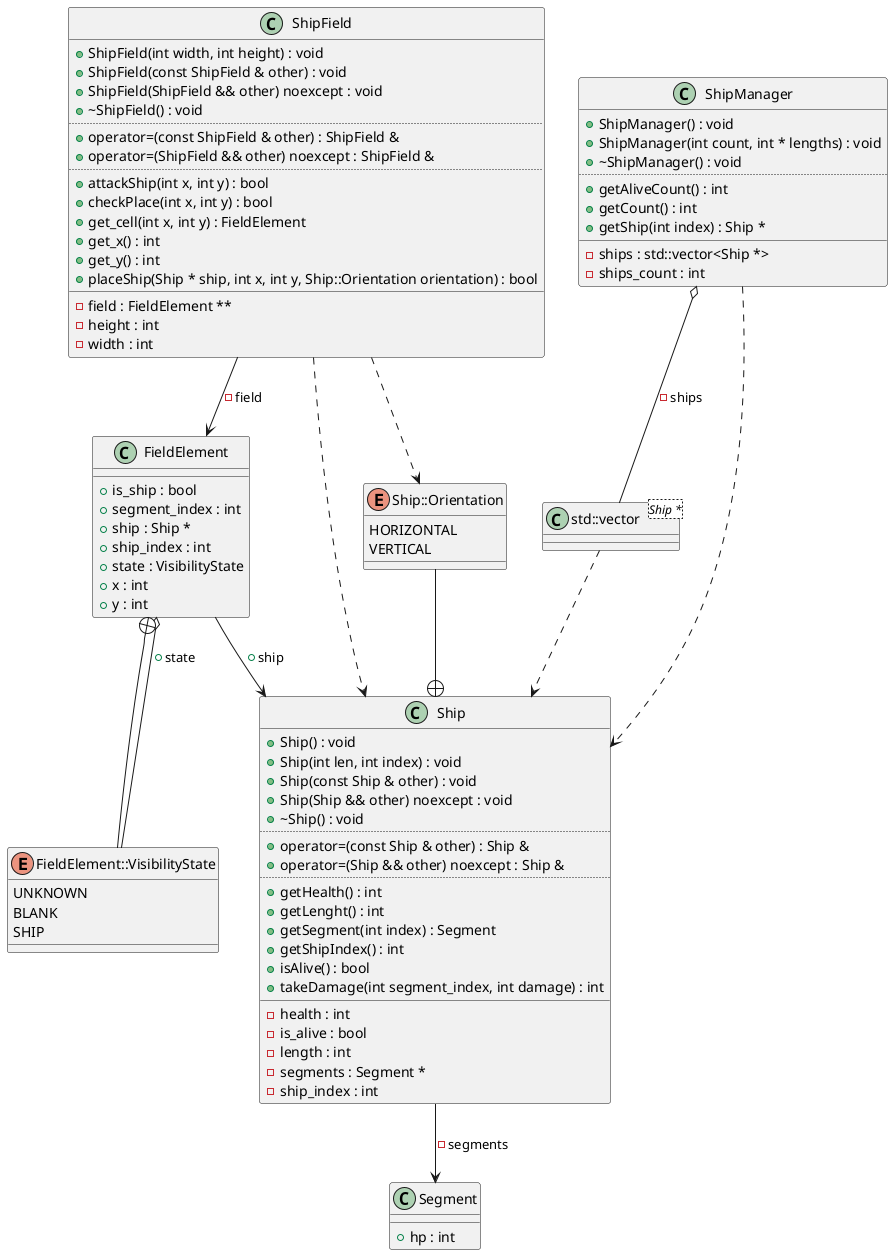

The diagram above was rendered by PlantUML. Its source (embedded in the PNG):
@startuml
class "Segment" as C_0004224949386065029667
class C_0004224949386065029667 {
__
+hp : int
}
class "Ship" as C_0014529657433315016423
class C_0014529657433315016423 {
+Ship() : void
+Ship(int len, int index) : void
+Ship(const Ship & other) : void
+Ship(Ship && other) noexcept : void
+~Ship() : void
..
+operator=(const Ship & other) : Ship &
+operator=(Ship && other) noexcept : Ship &
..
+getHealth() : int
+getLenght() : int
+getSegment(int index) : Segment
+getShipIndex() : int
+isAlive() : bool
+takeDamage(int segment_index, int damage) : int
__
-health : int
-is_alive : bool
-length : int
-segments : Segment *
-ship_index : int
}
enum "Ship::Orientation" as C_0015200704647938469073
enum C_0015200704647938469073 {
HORIZONTAL
VERTICAL
}
class "FieldElement" as C_0001857836874925042506
class C_0001857836874925042506 {
__
+is_ship : bool
+segment_index : int
+ship : Ship *
+ship_index : int
+state : VisibilityState
+x : int
+y : int
}
enum "FieldElement::VisibilityState" as C_0016786167066212157050
enum C_0016786167066212157050 {
UNKNOWN
BLANK
SHIP
}
class "ShipField" as C_0003843296779074973901
class C_0003843296779074973901 {
+ShipField(int width, int height) : void
+ShipField(const ShipField & other) : void
+ShipField(ShipField && other) noexcept : void
+~ShipField() : void
..
+operator=(const ShipField & other) : ShipField &
+operator=(ShipField && other) noexcept : ShipField &
..
+attackShip(int x, int y) : bool
+checkPlace(int x, int y) : bool
+get_cell(int x, int y) : FieldElement
+get_x() : int
+get_y() : int
+placeShip(Ship * ship, int x, int y, Ship::Orientation orientation) : bool
__
-field : FieldElement **
-height : int
-width : int
}
class "std::vector<Ship *>" as C_0007462257846685508834
class C_0007462257846685508834 {
__
}
class "ShipManager" as C_0017499122254539489506
class C_0017499122254539489506 {
+ShipManager() : void
+ShipManager(int count, int * lengths) : void
+~ShipManager() : void
..
+getAliveCount() : int
+getCount() : int
+getShip(int index) : Ship *
__
-ships : std::vector<Ship *>
-ships_count : int
}
C_0014529657433315016423 --> C_0004224949386065029667 : -segments
C_0015200704647938469073 --+ C_0014529657433315016423
C_0001857836874925042506 o-- C_0016786167066212157050 : +state
C_0001857836874925042506 --> C_0014529657433315016423 : +ship
C_0016786167066212157050 --+ C_0001857836874925042506
C_0003843296779074973901 ..> C_0014529657433315016423
C_0003843296779074973901 ..> C_0015200704647938469073
C_0003843296779074973901 --> C_0001857836874925042506 : -field
C_0007462257846685508834 ..> C_0014529657433315016423
C_0017499122254539489506 ..> C_0014529657433315016423
C_0017499122254539489506 o-- C_0007462257846685508834 : -ships

'Generated with clang-uml, version 0.5.5
'LLVM version clang version 18.1.8
@enduml